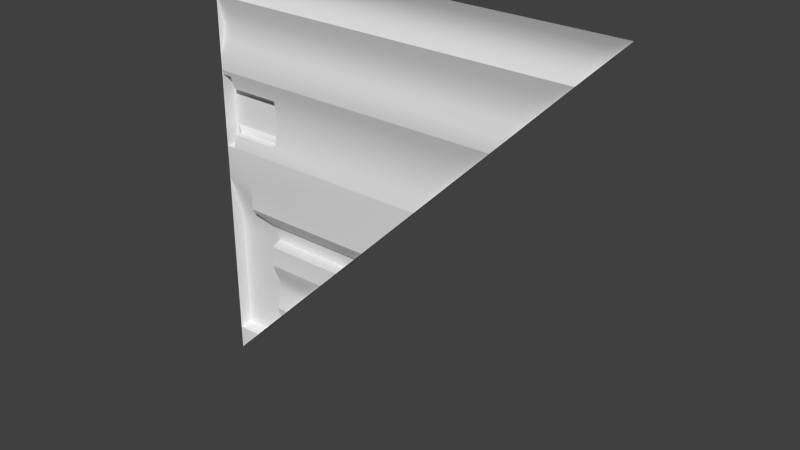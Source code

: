 # Source: maint2_9_slice45_rh.blend  (saved by Blender 2.76.0; exported with 4.5.12 LTS)
import bpy
from mathutils import Matrix  # noqa: F401  (used for matrix-valued properties, if any)

bpy.ops.wm.read_factory_settings(use_empty=True)
scene = bpy.context.scene
scene.name = 'Scene'

# ---- collections
col_collection_1 = bpy.data.collections.new('Collection 1'); scene.collection.children.link(col_collection_1)

# ---- materials (node trees are filled in below, after node groups)
mat_maint2_9 = bpy.data.materials.new('maint2_9')
mat_maint2_9.alpha_threshold = 0.0
mat_maint2_9.use_transparent_shadow = False
mat_maint2_9.roughness = 0.5

# ---- material node trees

# ---- world
world_world = bpy.data.worlds.new('World'); scene.world = world_world
world_world.color = (0.05088, 0.05088, 0.05088)
world_world.use_sun_shadow = False
world_world.sun_shadow_jitter_overblur = 0.0
world_world.cycles.sampling_method = 'MANUAL'
world_world.cycles.sample_map_resolution = 256

# ---- meshes
me_maint2_9 = bpy.data.meshes.new('maint2_9')
me_maint2_9.from_pydata([(-1.28, -1.28, -1.28), (-1.28, -1.28, 1.28), (-1.28, -1.28, 1.021), (-1.28, -1.255, 1.073), (-1.28, -1.24, 1.124), (-1.28, -1.24, 1.176), (-1.28, -1.255, 1.228), (-1.28, -1.28, 0.5859), (-1.28, -1.28, 0.6729), (-1.28, -1.254, 0.7598), (-1.28, -1.24, 0.8468), (-1.28, -1.254, 0.9337), (-1.28, -1.28, 0.1302), (-1.28, -1.28, -1.212), (-1.28, -1.28, -1.133), (-1.28, -1.28, -0.07996), (-1.28, -1.2, -1.12), (-1.28, -1.2, -0.36), (1.28, -1.28, 1.28), (-1.1, -1.2, -0.36), (-0.9974, -1.206, -0.3406), (-1.1, -1.228, -0.261), (-1.1, -1.28, -0.07996), (-0.9974, -1.221, -0.3337), (-1.1, -1.28, -0.2405), (-1.1, -1.27, -0.261), (-0.8999, -1.24, 0.313), (-0.8999, -1.24, 0.412), (-0.8999, -1.255, 0.2216), (-0.8999, -1.251, 0.48), (-0.8999, -1.261, 0.2), (-1.22, -1.255, 0.4999), (-1.22, -1.28, 0.1302), (-1.22, -1.251, 0.48), (-1.22, -1.261, 0.2), (-1.28, -1.28, 0.1201), (-1.22, -1.28, 0.1201), (-1.28, -1.272, 0.5599), (-1.22, -1.272, 0.5599), (-1.28, -1.2, 0.1199), (-1.22, -1.22, 0.4798), (-1.22, -1.22, 0.1998), (-0.9216, -1.22, 0.2214), (-0.8999, -1.22, 0.4798), (-0.8999, -1.22, 0.1998), (-0.9404, -1.2, 0.4401), (-0.9404, -1.2, 0.2398), (-1.26, -1.2, 0.4401), (-1.26, -1.2, 0.2398), (-1.22, -1.22, 0.1199), (-1.26, -1.2, 0.1199), (-1.28, -1.2, 0.5597), (-1.26, -1.2, 0.5597), (-1.22, -1.22, 0.5597), (-1.28, -1.2, -0.4398), (-1.1, -1.191, -0.4398), (-0.9801, -1.191, -0.4398), (-0.9451, -1.28, -0.4398), (-0.9451, -1.28, -0.5017), (-0.9451, -1.284, -0.5635), (-0.9451, -1.269, -0.6181), (-0.9451, -1.24, -0.6871), (-0.9451, -1.24, -0.7489), (-0.9451, -1.249, -0.8108), (-0.9451, -1.264, -0.8726), (-0.9451, -1.249, -0.9344), (-1.134, -1.273, -1.133), (-0.3415, -1.206, -0.3406), (0.584, -1.28, 0.5859), (-0.8112, -1.249, -0.8108), (0.9315, -1.254, 0.9337), (0.1187, -1.28, 0.1201), (0.7578, -1.254, 0.7598), (-0.3609, -1.2, -0.36), (0.4981, -1.255, 0.4999), (-0.6188, -1.269, -0.6181), (-0.3347, -1.221, -0.3337), (1.07, -1.255, 1.073), (-0.9348, -1.249, -0.9344), (-0.9801, -1.191, -0.9798), (-1.12, -1.192, -1.12), (-1.212, -1.28, -1.212), (-0.7495, -1.24, -0.7489), (0.2201, -1.255, 0.2216), (-0.2614, -1.27, -0.2604), (-0.4407, -1.191, -0.4398), (0.3114, -1.24, 0.313), (-0.4407, -1.28, -0.4398), (-0.9451, -1.248, -0.9448), (-0.2415, -1.28, -0.2405), (-0.5642, -1.284, -0.5635), (-0.873, -1.264, -0.8726), (0.1288, -1.28, 0.1302), (-0.6877, -1.24, -0.6871), (-1.1, -1.191, -1.1), (-1.121, -1.193, -1.121), (1.018, -1.28, 1.021), (1.226, -1.255, 1.228), (0.4103, -1.24, 0.412), (1.122, -1.24, 1.124), (0.8446, -1.24, 0.8468), (1.174, -1.24, 1.176), (0.6709, -1.28, 0.6729), (-0.5024, -1.28, -0.5017), (-1.28, -1.255, 1.228), (-1.28, -1.28, 1.28), (-1.28, -1.254, 0.9337), (-1.28, -1.28, 1.021), (-1.28, -1.28, 1.021), (-1.28, -1.28, 1.021), (-1.28, -1.255, 1.073), (-1.28, -1.24, 1.124), (-1.28, -1.24, 1.176), (-1.28, -1.272, 0.5599), (-1.28, -1.272, 0.5599), (-1.28, -1.28, 0.5859), (-1.28, -1.28, 0.5859), (-1.28, -1.28, 0.6729), (-1.28, -1.254, 0.7598), (-1.28, -1.24, 0.8468), (-1.28, -1.28, -0.07996), (-1.28, -1.206, -1.121), (-1.28, -1.2, -1.12), (-1.28, -1.2, -1.12), (-1.28, -1.2, -0.36), (-1.134, -1.273, -1.133), (-1.134, -1.273, -1.133), (-1.28, -1.28, -1.133), (-1.28, -1.28, -1.133), (-0.9974, -1.206, -0.3406), (-0.9974, -1.206, -0.3406), (-1.1, -1.228, -0.261), (-1.1, -1.228, -0.261), (-0.9974, -1.221, -0.3337), (-0.9974, -1.221, -0.3337), (-1.1, -1.28, -0.2405), (-1.1, -1.28, -0.2405), (-1.1, -1.27, -0.261), (-1.1, -1.27, -0.261), (-1.1, -1.28, -0.07996), (-1.22, -1.251, 0.48), (-1.22, -1.251, 0.48), (-1.22, -1.261, 0.2), (-1.22, -1.261, 0.2), (-0.3415, -1.206, -0.3406), (-0.3415, -1.206, -0.3406), (-0.3347, -1.221, -0.3337), (-0.3347, -1.221, -0.3337), (-0.8999, -1.251, 0.48), (-0.8999, -1.251, 0.48), (-0.8999, -1.261, 0.2), (-0.8999, -1.261, 0.2), (-0.8999, -1.24, 0.412), (-0.8999, -1.24, 0.313), (-0.8999, -1.255, 0.2216), (-0.8999, -1.22, 0.4798), (-0.8999, -1.22, 0.4798), (-0.8999, -1.22, 0.4798), (-1.28, -1.2, 0.5597), (-1.28, -1.2, 0.5597), (-1.22, -1.28, 0.1302), (-1.22, -1.255, 0.4999), (-1.28, -1.2, 0.1199), (-1.28, -1.2, 0.1199), (-1.28, -1.28, 0.1201), (-1.28, -1.28, 0.1201), (-1.22, -1.28, 0.1201), (-1.22, -1.28, 0.1201), (-1.22, -1.272, 0.5599), (-1.22, -1.272, 0.5599), (-1.22, -1.22, 0.1998), (-1.22, -1.22, 0.1998), (-1.22, -1.22, 0.1998), (-1.22, -1.22, 0.1199), (-1.22, -1.22, 0.1199), (-0.8999, -1.22, 0.1998), (-0.8999, -1.22, 0.1998), (-0.8999, -1.22, 0.1998), (-1.22, -1.22, 0.4798), (-1.22, -1.22, 0.4798), (-1.22, -1.22, 0.4798), (-1.22, -1.22, 0.5597), (-1.22, -1.22, 0.5597), (-1.28, -1.2, 0.13), (-0.9404, -1.2, 0.4401), (-0.9404, -1.2, 0.4401), (-0.9404, -1.2, 0.2398), (-0.9404, -1.2, 0.2398), (-0.9216, -1.22, 0.2214), (-1.26, -1.2, 0.2398), (-1.26, -1.2, 0.2398), (-1.26, -1.2, 0.4401), (-1.26, -1.2, 0.4401), (-1.26, -1.2, 0.1199), (-1.26, -1.2, 0.1199), (-1.26, -1.2, 0.5597), (-1.26, -1.2, 0.5597), (-0.4407, -1.191, -0.4398), (-0.4407, -1.191, -0.4398), (-0.9801, -1.191, -0.4398), (-0.9801, -1.191, -0.4398), (-0.4407, -1.28, -0.4398), (-0.4407, -1.28, -0.4398), (-0.9451, -1.28, -0.4398), (-0.9451, -1.28, -0.4398), (-0.9801, -1.191, -0.5017), (-0.9801, -1.191, -0.5635), (-0.9801, -1.191, -0.6253), (-0.9801, -1.191, -0.6871), (-0.9801, -1.191, -0.7489), (-0.9801, -1.191, -0.8108), (-0.9801, -1.191, -0.8726), (-0.9801, -1.191, -0.9344), (-0.9451, -1.28, -0.5017), (-0.9451, -1.284, -0.5635), (-0.9451, -1.284, -0.5635), (-0.9451, -1.269, -0.6181), (-0.9451, -1.24, -0.6871), (-0.9451, -1.24, -0.7489), (-0.9451, -1.249, -0.8108), (-0.9451, -1.264, -0.8726), (-0.9451, -1.264, -0.8726), (-0.9451, -1.249, -0.9344), (-0.5642, -1.284, -0.5635), (-0.5642, -1.284, -0.5635), (-0.873, -1.264, -0.8726), (-0.873, -1.264, -0.8726), (0.584, -1.28, 0.5859), (0.584, -1.28, 0.5859), (0.1187, -1.28, 0.1201), (-0.9801, -1.191, -0.9798), (-0.9801, -1.191, -0.9798), (-1.12, -1.192, -1.12), (-1.12, -1.192, -1.12), (-0.9451, -1.248, -0.9448), (-0.9451, -1.248, -0.9448), (-0.2415, -1.28, -0.2405), (-0.2415, -1.28, -0.2405), (1.018, -1.28, 1.021), (1.018, -1.28, 1.021), (1.018, -1.28, 1.021), (0.6709, -1.28, 0.6729), (0.7578, -1.254, 0.7598), (-0.6188, -1.269, -0.6181), (-1.1, -1.191, -1.1), (1.226, -1.255, 1.228), (0.4981, -1.255, 0.4999), (-0.9348, -1.249, -0.9344), (0.8446, -1.24, 0.8468), (-0.2614, -1.27, -0.2604), (0.3114, -1.24, 0.313), (-0.3609, -1.2, -0.36), (-1.121, -1.193, -1.121), (0.9315, -1.254, 0.9337), (-0.8112, -1.249, -0.8108), (-0.7495, -1.24, -0.7489), (0.2201, -1.255, 0.2216), (1.07, -1.255, 1.073), (1.122, -1.24, 1.124), (-0.6877, -1.24, -0.6871), (1.174, -1.24, 1.176), (0.4103, -1.24, 0.412), (1.28, -1.28, 1.28), (0.1288, -1.28, 0.1302), (-1.212, -1.28, -1.212)], [], [(112, 110, 104), (150, 154, 92), (139, 35, 71), (69, 82, 75), (25, 24, 249), (118, 8, 107), (129, 144, 251), (88, 78, 126), (218, 217, 255), (244, 232, 123), (54, 55, 244), (13, 127, 264), (157, 176, 188), (155, 149, 152), (121, 252, 125), (237, 136, 139), (140, 161, 148), (127, 66, 264), (71, 237, 139), (137, 21, 135), (31, 141, 178), (120, 139, 131), (48, 51, 192), (48, 39, 51), (97, 18, 238), (133, 76, 67), (245, 260, 6), (192, 46, 48), (36, 174, 32), (173, 167, 165), (94, 79, 126), (109, 3, 240), (129, 19, 131), (27, 261, 250), (205, 200, 213), (129, 251, 19), (246, 161, 168), (17, 131, 19), (65, 235, 212), (192, 45, 46), (91, 69, 75), (107, 106, 118), (263, 83, 227), (132, 138, 134), (122, 233, 252), (90, 81, 126), (199, 230, 55), (113, 158, 183), (261, 27, 148), (105, 104, 110), (174, 172, 34), (165, 193, 173), (14, 121, 125), (26, 177, 155), (112, 111, 110), (58, 57, 103), (153, 250, 256), (260, 5, 6), (130, 132, 134), (207, 206, 60), (249, 146, 23), (21, 22, 135), (217, 216, 259), (63, 210, 62), (208, 207, 61), (96, 253, 2), (238, 77, 97), (99, 101, 97), (155, 152, 26), (169, 181, 114), (74, 227, 83), (251, 197, 199), (117, 9, 102), (212, 211, 65), (154, 153, 256), (160, 142, 150), (68, 116, 117), (24, 89, 249), (95, 80, 94), (47, 52, 40), (17, 19, 54), (165, 162, 193), (20, 133, 67), (4, 5, 258), (244, 123, 54), (121, 122, 252), (120, 35, 139), (119, 118, 106), (150, 92, 160), (73, 145, 147), (12, 115, 113), (188, 187, 185), (126, 79, 88), (181, 195, 114), (164, 12, 183), (143, 170, 151), (182, 38, 31), (248, 242, 10), (75, 90, 91), (91, 90, 126), (70, 239, 241), (159, 114, 195), (185, 157, 188), (25, 249, 23), (214, 58, 223), (64, 211, 63), (202, 85, 73), (191, 180, 184), (183, 12, 113), (29, 156, 179), (28, 30, 177), (241, 72, 70), (242, 9, 10), (42, 44, 41), (6, 1, 245), (5, 260, 258), (33, 29, 179), (102, 68, 117), (253, 11, 2), (170, 175, 151), (126, 95, 94), (253, 248, 11), (219, 218, 254), (126, 78, 91), (9, 242, 102), (153, 27, 250), (17, 120, 131), (4, 258, 257), (248, 10, 11), (163, 164, 183), (1, 262, 245), (147, 84, 202), (84, 236, 202), (148, 161, 246), (216, 215, 243), (171, 49, 194), (180, 43, 184), (168, 7, 228), (42, 41, 186), (52, 53, 40), (230, 244, 55), (189, 171, 194), (48, 50, 39), (19, 55, 54), (59, 206, 213), (110, 108, 105), (200, 204, 213), (198, 201, 203), (57, 87, 103), (58, 103, 223), (215, 224, 243), (216, 243, 259), (217, 259, 255), (218, 255, 254), (219, 254, 225), (221, 226, 247), (222, 247, 234), (211, 64, 65), (211, 210, 63), (210, 209, 62), (208, 61, 62), (207, 60, 61), (206, 59, 60), (206, 205, 213), (222, 221, 247), (86, 98, 74), (160, 92, 229), (34, 32, 174), (190, 186, 41), (128, 15, 124), (3, 4, 257), (228, 246, 168), (246, 261, 148), (256, 92, 154), (26, 28, 177), (3, 257, 240), (56, 198, 203), (166, 160, 229), (251, 199, 19), (16, 128, 124), (55, 19, 199), (37, 7, 168), (220, 219, 225), (82, 93, 75), (202, 73, 147), (83, 86, 74), (235, 231, 212), (264, 0, 13), (77, 99, 97), (31, 178, 182), (72, 100, 70), (209, 208, 62), (51, 196, 192)])
me_maint2_9.polygons.foreach_set('use_smooth', [True] * 193)
_k = set([(7, 228), (35, 71), (68, 116), (166, 229), (214, 223), (215, 224)])
me_maint2_9.attributes.new('sharp_edge', 'BOOLEAN', 'EDGE').data.foreach_set('value', [ (min(e.vertices), max(e.vertices)) in _k for e in me_maint2_9.edges])
_uv = me_maint2_9.uv_layers.new(name='UVMap')
_uv.uv.foreach_set('vector', [1.0, 0.9595, 1.0, 0.9189, 1.0, 0.9797, 0.8515, 0.5781, 0.8515, 0.5866, 0.4497, 0.5509, 0.9297, 0.4688, 1.0, 0.5469, 0.4536, 0.5469, 0.8169, 0.1833, 0.7928, 0.2074, 0.7417, 0.2586, 0.8955, 0.398, 0.8955, 0.4061, 0.5935, 0.3983, 1.0, 0.7968, 1.0, 0.7628, 1.0, 0.8987, 0.8896, 0.367, 0.6334, 0.367, 0.641, 0.3594, 0.8692, 0.1309, 0.8651, 0.135, 0.9428, 0.05723, 0.8692, 0.2074, 0.8692, 0.2316, 0.7928, 0.2074, 0.9297, 0.07034, 0.9375, 0.06255, 1.0, 0.06255, 1.0, 0.3282, 0.9297, 0.3282, 0.9297, 0.07034, 1.0, 0.02664, 1.0, 0.05723, 0.9734, 0.02664, 0.8529, 0.6713, 0.8529, 0.5943, 0.8599, 0.6003, 0.8321, 0.6429, 0.8321, 0.6429, 0.8321, 0.6391, 1.0, 0.06218, 0.9379, 0.06218, 0.9428, 0.05723, 0.5848, 0.4061, 0.9297, 0.4061, 0.9297, 0.4688, 0.9766, 0.6875, 0.9766, 0.6953, 0.8515, 0.6875, 1.0, 0.05723, 0.9428, 0.05723, 0.9734, 0.02664, 0.4536, 0.5469, 0.5848, 0.4061, 0.9297, 0.4688, 0.8599, 0.3879, 0.8599, 0.3879, 0.8599, 0.3897, 0.9847, 0.7087, 0.9847, 0.7063, 0.9847, 0.7063, 1.0, 0.4688, 0.9297, 0.4688, 0.9297, 0.398, 0.9922, 0.5938, 1.0, 0.7187, 0.9922, 0.672, 0.9922, 0.5938, 1.0, 0.5469, 1.0, 0.7187, 0.02124, 0.9797, 0.0, 1.0, 0.1022, 0.8987, 0.8896, 0.3565, 0.6307, 0.3565, 0.6334, 0.3565, 0.02124, 0.9797, 0.04149, 0.9595, 1.0, 0.9797, 0.9922, 0.672, 0.8673, 0.5938, 0.9922, 0.5938, 0.9449, 0.5827, 0.9449, 0.5827, 0.9449, 0.584, 0.03981, 0.5702, 0.03981, 0.5702, 0.05596, 0.5702, 0.9297, 0.07034, 0.8829, 0.1173, 0.9428, 0.05723, 1.0, 0.8987, 1.0, 0.9189, 0.1022, 0.8987, 0.8896, 0.367, 0.9297, 0.3594, 0.9297, 0.398, 0.8515, 0.6609, 0.3397, 0.6609, 0.3783, 0.6223, 0.8829, 0.304, 0.8829, 0.3282, 0.8692, 0.304, 0.8896, 0.367, 0.641, 0.3594, 0.9297, 0.3594, 0.3054, 0.6953, 0.9766, 0.6953, 0.9766, 0.7187, 1.0, 0.3594, 0.9297, 0.398, 0.9297, 0.3594, 0.8692, 0.135, 0.8692, 0.1309, 0.8829, 0.135, 0.9922, 0.672, 0.8673, 0.672, 0.8673, 0.5938, 0.841, 0.1591, 0.8169, 0.1833, 0.7417, 0.2586, 1.0, 0.8987, 1.0, 0.8647, 1.0, 0.7968, 0.4497, 0.5509, 0.414, 0.5866, 0.2719, 0.7289, 0.8599, 0.3879, 0.8599, 0.3879, 0.851, 0.381, 1.0, 0.06255, 0.9375, 0.06255, 0.9379, 0.06218, 0.7204, 0.2799, 0.9734, 0.02664, 0.9428, 0.05723, 0.8829, 0.3282, 0.8829, 0.1173, 0.9297, 0.3282, 0.9984, 0.7187, 0.9984, 0.7187, 0.9984, 0.5509, 0.3397, 0.6609, 0.8515, 0.6609, 0.8515, 0.6875, 1.0, 1.0, 1.0, 0.9797, 1.0, 0.9189, 0.9449, 0.5827, 0.9449, 0.5928, 0.9449, 0.5928, 0.05596, 0.5702, 0.05057, 0.5702, 0.03981, 0.5702, 1.0, 0.05723, 1.0, 0.06218, 0.9428, 0.05723, 0.8321, 0.6336, 0.8321, 0.6274, 0.8321, 0.6429, 1.0, 0.9595, 1.0, 0.9392, 1.0, 0.9189, 0.8692, 0.304, 0.8692, 0.3282, 0.6963, 0.304, 0.8515, 0.6223, 0.3783, 0.6223, 0.414, 0.5866, 0.04149, 0.9595, 1.0, 0.9595, 1.0, 0.9797, 0.851, 0.381, 0.8599, 0.3879, 0.851, 0.381, 0.8829, 0.2557, 0.8829, 0.2799, 0.8692, 0.2586, 0.5935, 0.3983, 0.6199, 0.3701, 0.8586, 0.3701, 0.8599, 0.3879, 0.8599, 0.4036, 0.8599, 0.3897, 0.8692, 0.2316, 0.8692, 0.2586, 0.7686, 0.2316, 0.8692, 0.1833, 0.8829, 0.1833, 0.8692, 0.2074, 0.8829, 0.2316, 0.8829, 0.2557, 0.8692, 0.2316, 0.1022, 0.8987, 0.1361, 0.8647, 1.0, 0.8987, 0.1022, 0.8987, 0.08197, 0.9189, 0.02124, 0.9797, 0.06173, 0.9392, 0.04149, 0.9595, 0.02124, 0.9797, 0.8321, 0.6429, 0.8321, 0.6391, 0.8321, 0.6336, 0.005329, 0.7048, 0.005329, 0.7048, 0.01056, 0.7048, 0.3054, 0.6953, 0.2719, 0.7289, 0.414, 0.5866, 0.641, 0.3594, 0.6721, 0.3282, 0.8829, 0.3282, 1.0, 0.7628, 1.0, 0.7968, 0.2379, 0.7628, 0.8829, 0.135, 0.8829, 0.1591, 0.8692, 0.135, 0.8515, 0.5866, 0.8515, 0.6223, 0.414, 0.5866, 0.9766, 0.5509, 0.9766, 0.5781, 0.8515, 0.5781, 0.2719, 0.7289, 1.0, 0.7289, 1.0, 0.7628, 0.8955, 0.4061, 0.5959, 0.4061, 0.5935, 0.3983, 0.9379, 0.06218, 0.9375, 0.06255, 0.9297, 0.07034, 0.9854, 0.6899, 0.9854, 0.6993, 0.9819, 0.693, 1.0, 0.3594, 0.9297, 0.3594, 1.0, 0.3282, 0.05596, 0.5702, 0.05596, 0.5702, 0.05057, 0.5702, 0.8896, 0.3565, 0.8896, 0.3565, 0.6334, 0.3565, 1.0, 0.9392, 1.0, 0.9595, 0.06173, 0.9392, 0.9297, 0.07034, 1.0, 0.06255, 1.0, 0.3282, 1.0, 0.06218, 1.0, 0.06255, 0.9379, 0.06218, 1.0, 0.4688, 1.0, 0.5469, 0.9297, 0.4688, 1.0, 0.8308, 1.0, 0.7968, 1.0, 0.8647, 0.8515, 0.5781, 0.4497, 0.5509, 0.9766, 0.5509, 0.641, 0.3594, 0.6334, 0.3565, 0.6199, 0.3701, 0.9984, 0.5509, 0.9984, 0.7289, 0.9984, 0.7187, 0.8599, 0.6003, 0.866, 0.6053, 0.866, 0.6604, 0.9428, 0.05723, 0.8829, 0.1173, 0.8692, 0.1309, 0.005329, 0.7048, 0.008815, 0.7048, 0.01056, 0.7048, 0.0297, 0.5859, 0.0297, 0.5859, 0.0297, 0.5859, 0.9766, 0.5781, 0.9766, 0.5781, 0.8515, 0.5781, 0.9847, 0.716, 0.9847, 0.716, 0.9847, 0.7087, 0.1701, 0.8308, 0.204, 0.7968, 1.0, 0.8308, 0.7417, 0.2586, 0.7204, 0.2799, 0.841, 0.1591, 0.841, 0.1591, 0.7204, 0.2799, 0.9428, 0.05723, 0.1361, 0.8647, 0.1022, 0.8987, 0.2379, 0.7628, 0.01056, 0.7048, 0.01056, 0.7048, 0.008815, 0.7048, 0.866, 0.6604, 0.8529, 0.6713, 0.8599, 0.6003, 0.8955, 0.398, 0.5935, 0.3983, 0.8586, 0.3701, 0.8692, 0.2799, 0.8692, 0.304, 0.7204, 0.2799, 0.8692, 0.1591, 0.8829, 0.1591, 0.8692, 0.1833, 0.6721, 0.3282, 0.6721, 0.3282, 0.641, 0.3594, 0.991, 0.6729, 0.9754, 0.6866, 0.8812, 0.6729, 0.9984, 0.5509, 0.9984, 0.5509, 0.9984, 0.7187, 0.8621, 0.6857, 0.8621, 0.6857, 0.974, 0.6857, 0.8321, 0.6286, 0.8321, 0.6274, 0.8321, 0.6274, 0.2379, 0.7628, 0.204, 0.7968, 0.1361, 0.8647, 0.204, 0.7968, 1.0, 0.7968, 1.0, 0.8308, 0.876, 0.5865, 0.8722, 0.5796, 0.9288, 0.5796, 1.0, 0.9797, 1.0, 1.0, 0.02124, 0.9797, 1.0, 0.9595, 0.04149, 0.9595, 0.06173, 0.9392, 0.974, 0.6857, 0.8621, 0.6857, 0.974, 0.6857, 0.2379, 0.7628, 0.2719, 0.7289, 1.0, 0.7628, 0.1361, 0.8647, 1.0, 0.8647, 1.0, 0.8987, 0.9766, 0.5781, 0.8515, 0.5781, 0.8515, 0.5781, 0.9428, 0.05723, 0.9379, 0.06218, 0.9297, 0.07034, 0.1361, 0.8647, 0.1701, 0.8308, 1.0, 0.8647, 0.8692, 0.1833, 0.8692, 0.2074, 0.8169, 0.1833, 0.9428, 0.05723, 0.8651, 0.135, 0.841, 0.1591, 1.0, 0.7968, 0.204, 0.7968, 0.2379, 0.7628, 0.8515, 0.6223, 0.8515, 0.6609, 0.3783, 0.6223, 1.0, 0.3594, 1.0, 0.4688, 0.9297, 0.398, 1.0, 0.9392, 0.06173, 0.9392, 0.08197, 0.9189, 0.1701, 0.8308, 1.0, 0.8308, 1.0, 0.8647, 0.0297, 0.5859, 0.0297, 0.5859, 0.0297, 0.5859, 1.0, 1.0, 0.0, 1.0, 0.02124, 0.9797, 0.6199, 0.3701, 0.5935, 0.3983, 0.6721, 0.3282, 0.5935, 0.3983, 0.5959, 0.4061, 0.6721, 0.3282, 0.8515, 0.6875, 0.9766, 0.6953, 0.3054, 0.6953, 0.8692, 0.2586, 0.8692, 0.2799, 0.7417, 0.2586, 0.9786, 0.5768, 0.9786, 0.5511, 0.9902, 0.5511, 0.9754, 0.6866, 0.8654, 0.6866, 0.8812, 0.6729, 0.9766, 0.7187, 1.0, 0.7289, 0.2719, 0.7289, 0.876, 0.5865, 0.9288, 0.5796, 0.8794, 0.5923, 0.9854, 0.6993, 0.9819, 0.6993, 0.9819, 0.693, 0.8829, 0.1173, 0.9297, 0.07034, 0.9297, 0.3282, 0.9902, 0.5896, 0.9786, 0.5768, 0.9902, 0.5511, 0.9922, 0.5938, 0.9922, 0.5469, 1.0, 0.5469, 0.9297, 0.3594, 0.9297, 0.3282, 1.0, 0.3282, 0.8692, 0.2799, 0.8829, 0.2799, 0.8692, 0.304, 1.0, 0.9189, 1.0, 0.8987, 1.0, 1.0, 0.8829, 0.3282, 0.8692, 0.3282, 0.8692, 0.304, 0.6721, 0.3282, 0.6721, 0.3282, 0.8692, 0.3282, 0.8692, 0.3282, 0.6721, 0.3282, 0.6963, 0.304, 0.8692, 0.304, 0.6963, 0.304, 0.7204, 0.2799, 0.8692, 0.2799, 0.7204, 0.2799, 0.7417, 0.2586, 0.8692, 0.2586, 0.7417, 0.2586, 0.7686, 0.2316, 0.8692, 0.2316, 0.7686, 0.2316, 0.7928, 0.2074, 0.8692, 0.2074, 0.7928, 0.2074, 0.8169, 0.1833, 0.8692, 0.1833, 0.8169, 0.1833, 0.841, 0.1591, 0.8692, 0.1591, 0.841, 0.1591, 0.8651, 0.135, 0.8692, 0.135, 0.8651, 0.135, 0.8692, 0.1309, 0.8829, 0.1591, 0.8692, 0.1591, 0.8692, 0.135, 0.8829, 0.1591, 0.8829, 0.1833, 0.8692, 0.1833, 0.8829, 0.1833, 0.8829, 0.2074, 0.8692, 0.2074, 0.8829, 0.2316, 0.8692, 0.2316, 0.8692, 0.2074, 0.8829, 0.2557, 0.8692, 0.2586, 0.8692, 0.2316, 0.8829, 0.2799, 0.8692, 0.2799, 0.8692, 0.2586, 0.8829, 0.2799, 0.8829, 0.304, 0.8692, 0.304, 0.8692, 0.135, 0.8692, 0.1591, 0.8651, 0.135, 0.3783, 0.6223, 0.3397, 0.6609, 0.3054, 0.6953, 0.9766, 0.5509, 0.4497, 0.5509, 0.4536, 0.5469, 0.9449, 0.5928, 0.9449, 0.584, 0.9449, 0.5827, 0.9359, 0.5923, 0.8794, 0.5923, 0.9288, 0.5796, 0.9975, 0.05723, 0.9975, 0.4688, 1.0, 0.3594, 1.0, 0.9189, 1.0, 0.9392, 0.08197, 0.9189, 0.2719, 0.7289, 0.3054, 0.6953, 0.9766, 0.7187, 0.3054, 0.6953, 0.3397, 0.6609, 0.8515, 0.6875, 0.414, 0.5866, 0.4497, 0.5509, 0.8515, 0.5866, 0.8321, 0.6336, 0.8321, 0.6286, 0.8321, 0.6274, 1.0, 0.9189, 0.08197, 0.9189, 0.1022, 0.8987, 0.8829, 0.3282, 0.6721, 0.3282, 0.8692, 0.3282, 0.9766, 0.5469, 0.9766, 0.5509, 0.4536, 0.5469, 0.641, 0.3594, 0.8829, 0.3282, 0.9297, 0.3594, 1.0, 0.06255, 0.9975, 0.05723, 1.0, 0.3594, 0.9297, 0.3282, 0.9297, 0.3594, 0.8829, 0.3282, 1.0, 0.7187, 1.0, 0.7289, 0.9766, 0.7187, 0.8692, 0.1591, 0.8692, 0.1833, 0.841, 0.1591, 0.7928, 0.2074, 0.7686, 0.2316, 0.7417, 0.2586, 0.6721, 0.3282, 0.641, 0.3594, 0.6199, 0.3701, 0.414, 0.5866, 0.3783, 0.6223, 0.3054, 0.6953, 0.8692, 0.1309, 0.8829, 0.1173, 0.8829, 0.135, 0.9734, 0.02664, 1.0, 0.0, 1.0, 0.02664, 0.08197, 0.9189, 0.06173, 0.9392, 0.02124, 0.9797, 0.9847, 0.7087, 0.9847, 0.7063, 0.9847, 0.716, 0.204, 0.7968, 0.1701, 0.8308, 0.1361, 0.8647, 0.8829, 0.2074, 0.8829, 0.2316, 0.8692, 0.2074, 1.0, 0.7187, 0.9922, 0.7187, 0.9922, 0.672])
me_maint2_9.materials.append(mat_maint2_9)
me_maint2_9.use_remesh_preserve_volume = False
me_maint2_9.use_remesh_preserve_attributes = False
me_maint2_9.use_mirror_vertex_groups = False
me_maint2_9.update()

# ---- objects
ob_maint2_9_slice45_rh_mesh = bpy.data.objects.new('maint2_9_slice45_rh_mesh', me_maint2_9)

# ---- transforms, parenting, visibility, modifiers, constraints
ob_maint2_9_slice45_rh_mesh.location = (0.0, 0.0, 0.0)
ob_maint2_9_slice45_rh_mesh.lineart.crease_threshold = 0.0

# ---- collection membership
col_collection_1.objects.link(ob_maint2_9_slice45_rh_mesh)

# ---- scene / render settings (as saved in the file)
scene.frame_start = 1; scene.frame_end = 2; scene.frame_set(1)
scene.render.engine = 'BLENDER_EEVEE_NEXT'
scene.render.resolution_percentage = 50
scene.render.dither_intensity = 0.0
scene.cycles.use_denoising = False
scene.cycles.samples = 10
scene.cycles.sampling_pattern = 'TABULATED_SOBOL'
scene.cycles.light_sampling_threshold = 0.0
scene.cycles.use_adaptive_sampling = False
scene.cycles.use_light_tree = False
scene.cycles.blur_glossy = 0.0
scene.cycles.pixel_filter_type = 'GAUSSIAN'
scene.cycles.sample_clamp_indirect = 0.0
scene.view_settings.view_transform = 'Standard'
bpy.context.view_layer.update()

# ---- added for rendering (the .blend has no active camera and no usable light): camera, sun
cam_auto = bpy.data.cameras.new('AutoCamera')
cam_auto.lens = 50.0
cam_auto.sensor_width = 36.0
cam_auto.clip_end = 1000.0
ob_auto_camera = bpy.data.objects.new('AutoCamera', cam_auto)
scene.collection.objects.link(ob_auto_camera)
ob_auto_camera.location = (3.35077, -5.25823, 2.68061)
ob_auto_camera.rotation_euler = (1.09748, -7.21219e-08, 0.694738)
scene.camera = ob_auto_camera
light_auto_sun = bpy.data.lights.new('AutoSun', 'SUN')
light_auto_sun.energy = 3.0
light_auto_sun.angle = 0.0523599
ob_auto_sun = bpy.data.objects.new('AutoSun', light_auto_sun)
scene.collection.objects.link(ob_auto_sun)
ob_auto_sun.rotation_euler = (0.872665, 0.174533, 0.523599)
bpy.context.view_layer.update()
